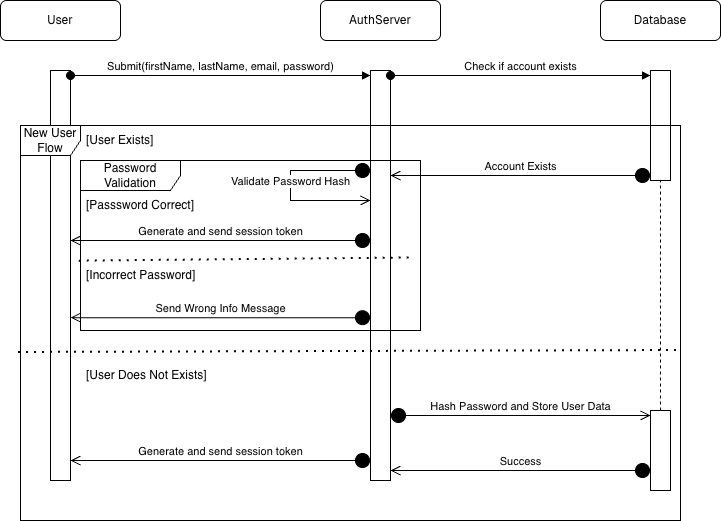

The diagram above was exported from draw.io. Its source (the exported page's mxGraphModel, read from the mxfile embedded in the PNG):
<mxGraphModel dx="1268" dy="813" grid="1" gridSize="10" guides="1" tooltips="1" connect="1" arrows="1" fold="1" page="1" pageScale="1" pageWidth="827" pageHeight="1169" math="0" shadow="0">
  <root>
    <mxCell id="0" />
    <mxCell id="1" parent="0" />
    <mxCell id="hXE7tLOt_Tc-77_Lq0N9-1" parent="1" style="html=1;points=[[0,0,0,0,5],[0,1,0,0,-5],[1,0,0,0,5],[1,1,0,0,-5]];perimeter=orthogonalPerimeter;outlineConnect=0;targetShapes=umlLifeline;portConstraint=eastwest;newEdgeStyle={&quot;curved&quot;:0,&quot;rounded&quot;:0};" value="" vertex="1">
      <mxGeometry height="410" width="20" x="310" y="340" as="geometry" />
    </mxCell>
    <mxCell id="hXE7tLOt_Tc-77_Lq0N9-2" parent="1" style="rounded=1;whiteSpace=wrap;html=1;fontFamily=Geist;fontSource=https%3A%2F%2Ffonts.googleapis.com%2Fcss%3Ffamily%3DGeist;" value="User" vertex="1">
      <mxGeometry height="40" width="120" x="260" y="270" as="geometry" />
    </mxCell>
    <mxCell id="hXE7tLOt_Tc-77_Lq0N9-3" parent="1" style="rounded=1;whiteSpace=wrap;html=1;fontFamily=Geist;fontSource=https%3A%2F%2Ffonts.googleapis.com%2Fcss%3Ffamily%3DGeist;" value="AuthServer" vertex="1">
      <mxGeometry height="40" width="120" x="580" y="270" as="geometry" />
    </mxCell>
    <mxCell id="hXE7tLOt_Tc-77_Lq0N9-4" parent="1" style="rounded=1;whiteSpace=wrap;html=1;fontFamily=Geist;fontSource=https%3A%2F%2Ffonts.googleapis.com%2Fcss%3Ffamily%3DGeist;" value="Database" vertex="1">
      <mxGeometry height="40" width="120" x="860" y="270" as="geometry" />
    </mxCell>
    <mxCell id="hXE7tLOt_Tc-77_Lq0N9-5" parent="1" style="html=1;points=[[0,0,0,0,5],[0,1,0,0,-5],[1,0,0,0,5],[1,1,0,0,-5]];perimeter=orthogonalPerimeter;outlineConnect=0;targetShapes=umlLifeline;portConstraint=eastwest;newEdgeStyle={&quot;curved&quot;:0,&quot;rounded&quot;:0};" value="" vertex="1">
      <mxGeometry height="410" width="20" x="630" y="340" as="geometry" />
    </mxCell>
    <mxCell id="hXE7tLOt_Tc-77_Lq0N9-6" edge="1" parent="1" source="hXE7tLOt_Tc-77_Lq0N9-1" style="html=1;verticalAlign=bottom;startArrow=oval;endArrow=block;startSize=8;curved=0;rounded=0;entryX=0;entryY=0;entryDx=0;entryDy=5;exitX=1;exitY=0;exitDx=0;exitDy=5;exitPerimeter=0;" target="hXE7tLOt_Tc-77_Lq0N9-5" value="Submit(firstName, lastName, email, password)">
      <mxGeometry relative="1" as="geometry">
        <mxPoint x="320" y="345" as="sourcePoint" />
      </mxGeometry>
    </mxCell>
    <mxCell id="hXE7tLOt_Tc-77_Lq0N9-7" parent="1" style="html=1;points=[[0,0,0,0,5],[0,1,0,0,-5],[1,0,0,0,5],[1,1,0,0,-5]];perimeter=orthogonalPerimeter;outlineConnect=0;targetShapes=umlLifeline;portConstraint=eastwest;newEdgeStyle={&quot;curved&quot;:0,&quot;rounded&quot;:0};" value="" vertex="1">
      <mxGeometry height="110" width="20" x="910" y="340" as="geometry" />
    </mxCell>
    <mxCell id="hXE7tLOt_Tc-77_Lq0N9-8" edge="1" parent="1" source="hXE7tLOt_Tc-77_Lq0N9-5" style="html=1;verticalAlign=bottom;startArrow=oval;startFill=1;endArrow=block;startSize=8;curved=0;rounded=0;exitX=1;exitY=0;exitDx=0;exitDy=5;exitPerimeter=0;" target="hXE7tLOt_Tc-77_Lq0N9-7" value="Check if account exists">
      <mxGeometry relative="1" width="60" as="geometry">
        <mxPoint x="690" y="340" as="sourcePoint" />
        <mxPoint x="750" y="340" as="targetPoint" />
      </mxGeometry>
    </mxCell>
    <mxCell id="hXE7tLOt_Tc-77_Lq0N9-9" edge="1" parent="1" source="hXE7tLOt_Tc-77_Lq0N9-7" style="html=1;verticalAlign=bottom;startArrow=circle;startFill=1;endArrow=open;startSize=6;endSize=8;curved=0;rounded=0;exitX=0;exitY=1;exitDx=0;exitDy=-5;exitPerimeter=0;" target="hXE7tLOt_Tc-77_Lq0N9-5" value="Account Exists">
      <mxGeometry relative="1" width="80" as="geometry">
        <mxPoint x="720" y="430" as="sourcePoint" />
        <mxPoint x="800" y="430" as="targetPoint" />
      </mxGeometry>
    </mxCell>
    <mxCell id="hXE7tLOt_Tc-77_Lq0N9-10" edge="1" parent="1" style="html=1;verticalAlign=bottom;startArrow=circle;startFill=1;endArrow=open;startSize=6;endSize=8;rounded=0;edgeStyle=orthogonalEdgeStyle;" target="hXE7tLOt_Tc-77_Lq0N9-5" value="Validate Password Hash">
      <mxGeometry relative="1" width="80" x="0.0526" as="geometry">
        <mxPoint as="offset" />
        <Array as="points">
          <mxPoint x="550" y="440" />
          <mxPoint x="550" y="470" />
        </Array>
        <mxPoint x="630" y="440" as="sourcePoint" />
        <mxPoint x="630" y="495" as="targetPoint" />
      </mxGeometry>
    </mxCell>
    <mxCell id="hXE7tLOt_Tc-77_Lq0N9-11" edge="1" parent="1" source="hXE7tLOt_Tc-77_Lq0N9-5" style="html=1;verticalAlign=bottom;startArrow=circle;startFill=1;endArrow=open;startSize=6;endSize=8;curved=0;rounded=0;" target="hXE7tLOt_Tc-77_Lq0N9-1" value="Generate and send session token">
      <mxGeometry relative="1" width="80" as="geometry">
        <Array as="points">
          <mxPoint x="480" y="510" />
        </Array>
        <mxPoint x="920" y="420" as="sourcePoint" />
        <mxPoint x="340" y="510" as="targetPoint" />
      </mxGeometry>
    </mxCell>
    <mxCell id="hXE7tLOt_Tc-77_Lq0N9-12" edge="1" parent="1" style="html=1;verticalAlign=bottom;startArrow=circle;startFill=1;endArrow=open;startSize=6;endSize=8;curved=0;rounded=0;" value="Send Wrong Info Message">
      <mxGeometry relative="1" width="80" as="geometry">
        <Array as="points">
          <mxPoint x="480" y="587.1600000000001" />
        </Array>
        <mxPoint x="630" y="587.1600000000001" as="sourcePoint" />
        <mxPoint x="330" y="587.1600000000001" as="targetPoint" />
      </mxGeometry>
    </mxCell>
    <mxCell id="hXE7tLOt_Tc-77_Lq0N9-13" parent="1" style="html=1;points=[[0,0,0,0,5],[0,1,0,0,-5],[1,0,0,0,5],[1,1,0,0,-5]];perimeter=orthogonalPerimeter;outlineConnect=0;targetShapes=umlLifeline;portConstraint=eastwest;newEdgeStyle={&quot;curved&quot;:0,&quot;rounded&quot;:0};" value="" vertex="1">
      <mxGeometry height="80" width="20" x="910" y="680" as="geometry" />
    </mxCell>
    <mxCell id="hXE7tLOt_Tc-77_Lq0N9-14" edge="1" parent="1" style="html=1;verticalAlign=bottom;startArrow=circle;startFill=1;endArrow=open;startSize=6;endSize=8;curved=0;rounded=0;entryX=0;entryY=0;entryDx=0;entryDy=5;entryPerimeter=0;" target="hXE7tLOt_Tc-77_Lq0N9-13" value="Hash Password and Store User Data">
      <mxGeometry relative="1" width="80" as="geometry">
        <Array as="points">
          <mxPoint x="750" y="685" />
        </Array>
        <mxPoint x="650" y="684.9999999999998" as="sourcePoint" />
        <mxPoint x="905" y="710" as="targetPoint" />
      </mxGeometry>
    </mxCell>
    <mxCell id="hXE7tLOt_Tc-77_Lq0N9-15" edge="1" parent="1" style="html=1;verticalAlign=bottom;startArrow=circle;startFill=1;endArrow=open;startSize=6;endSize=8;curved=0;rounded=0;" value="Success">
      <mxGeometry relative="1" width="80" x="0.0027" as="geometry">
        <mxPoint as="offset" />
        <Array as="points">
          <mxPoint x="720" y="740" />
        </Array>
        <mxPoint x="910" y="740" as="sourcePoint" />
        <mxPoint x="650" y="740" as="targetPoint" />
      </mxGeometry>
    </mxCell>
    <mxCell id="hXE7tLOt_Tc-77_Lq0N9-16" edge="1" parent="1" style="html=1;verticalAlign=bottom;startArrow=circle;startFill=1;endArrow=open;startSize=6;endSize=8;curved=0;rounded=0;" value="Generate and send session token">
      <mxGeometry relative="1" width="80" x="0.0027" as="geometry">
        <mxPoint as="offset" />
        <Array as="points">
          <mxPoint x="480" y="730" />
        </Array>
        <mxPoint x="630" y="730" as="sourcePoint" />
        <mxPoint x="330" y="730" as="targetPoint" />
      </mxGeometry>
    </mxCell>
    <mxCell id="hXE7tLOt_Tc-77_Lq0N9-17" edge="1" parent="1" source="hXE7tLOt_Tc-77_Lq0N9-13" style="endArrow=none;dashed=1;html=1;rounded=0;" target="hXE7tLOt_Tc-77_Lq0N9-7" value="">
      <mxGeometry height="50" relative="1" width="50" as="geometry">
        <mxPoint x="930" y="510" as="sourcePoint" />
        <mxPoint x="930" y="430" as="targetPoint" />
      </mxGeometry>
    </mxCell>
    <mxCell id="hXE7tLOt_Tc-77_Lq0N9-18" parent="1" style="shape=umlFrame;whiteSpace=wrap;html=1;pointerEvents=0;" value="New User Flow" vertex="1">
      <mxGeometry height="395" width="660" x="280" y="395" as="geometry" />
    </mxCell>
    <mxCell id="hXE7tLOt_Tc-77_Lq0N9-19" parent="1" style="shape=umlFrame;whiteSpace=wrap;html=1;pointerEvents=0;width=100;height=30;" value="Password Validation" vertex="1">
      <mxGeometry height="170" width="340" x="340" y="430" as="geometry" />
    </mxCell>
    <mxCell id="hXE7tLOt_Tc-77_Lq0N9-20" edge="1" parent="1" source="hXE7tLOt_Tc-77_Lq0N9-19" style="endArrow=none;dashed=1;html=1;dashPattern=1 3;strokeWidth=2;rounded=0;exitX=-0.004;exitY=0.592;exitDx=0;exitDy=0;exitPerimeter=0;entryX=1;entryY=0.644;entryDx=0;entryDy=0;entryPerimeter=0;" value="">
      <mxGeometry height="50" relative="1" width="50" as="geometry">
        <mxPoint x="340.83" y="530.56" as="sourcePoint" />
        <mxPoint x="669.1800000000001" y="527.5" as="targetPoint" />
      </mxGeometry>
    </mxCell>
    <mxCell id="hXE7tLOt_Tc-77_Lq0N9-21" parent="1" style="text;strokeColor=none;fillColor=none;align=left;verticalAlign=middle;spacingLeft=4;spacingRight=4;overflow=hidden;points=[[0,0.5],[1,0.5]];portConstraint=eastwest;rotatable=0;whiteSpace=wrap;html=1;" value="[Passsword Correct]" vertex="1">
      <mxGeometry height="30" width="120" x="340" y="460" as="geometry" />
    </mxCell>
    <mxCell id="hXE7tLOt_Tc-77_Lq0N9-22" parent="1" style="text;strokeColor=none;fillColor=none;align=left;verticalAlign=middle;spacingLeft=4;spacingRight=4;overflow=hidden;points=[[0,0.5],[1,0.5]];portConstraint=eastwest;rotatable=0;whiteSpace=wrap;html=1;" value="[Incorrect Password]" vertex="1">
      <mxGeometry height="30" width="140" x="340" y="530" as="geometry" />
    </mxCell>
    <mxCell id="hXE7tLOt_Tc-77_Lq0N9-23" parent="1" style="text;strokeColor=none;fillColor=none;align=left;verticalAlign=middle;spacingLeft=4;spacingRight=4;overflow=hidden;points=[[0,0.5],[1,0.5]];portConstraint=eastwest;rotatable=0;whiteSpace=wrap;html=1;" value="[User Exists]" vertex="1">
      <mxGeometry height="30" width="120" x="340" y="395" as="geometry" />
    </mxCell>
    <mxCell id="hXE7tLOt_Tc-77_Lq0N9-24" parent="1" style="text;strokeColor=none;fillColor=none;align=left;verticalAlign=middle;spacingLeft=4;spacingRight=4;overflow=hidden;points=[[0,0.5],[1,0.5]];portConstraint=eastwest;rotatable=0;whiteSpace=wrap;html=1;" value="[User Does Not Exists]" vertex="1">
      <mxGeometry height="30" width="180" x="340" y="630" as="geometry" />
    </mxCell>
    <mxCell id="hXE7tLOt_Tc-77_Lq0N9-25" edge="1" parent="1" style="endArrow=none;dashed=1;html=1;dashPattern=1 3;strokeWidth=2;rounded=0;exitX=-0.003;exitY=0.488;exitDx=0;exitDy=0;exitPerimeter=0;entryX=1.003;entryY=0.483;entryDx=0;entryDy=0;entryPerimeter=0;" value="">
      <mxGeometry height="50" relative="1" width="50" as="geometry">
        <mxPoint x="278.02" y="621.97" as="sourcePoint" />
        <mxPoint x="941.98" y="619.9950000000001" as="targetPoint" />
      </mxGeometry>
    </mxCell>
  </root>
</mxGraphModel>